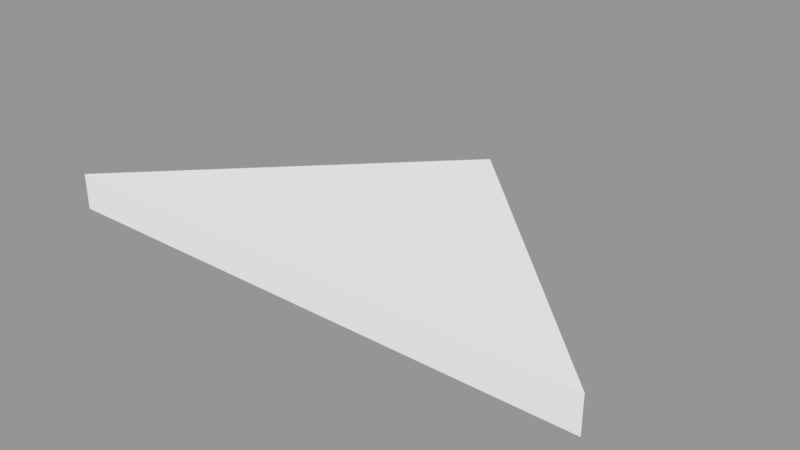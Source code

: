 # Source: RingIndicator.blend  (saved by Blender 2.79.0; exported with 4.5.12 LTS)
import bpy
from mathutils import Matrix  # noqa: F401  (used for matrix-valued properties, if any)

bpy.ops.wm.read_factory_settings(use_empty=True)
scene = bpy.context.scene
scene.name = 'Scene'

# ---- collections
col_collection_1 = bpy.data.collections.new('Collection 1'); scene.collection.children.link(col_collection_1)

# ---- materials (node trees are filled in below, after node groups)
mat_material = bpy.data.materials.new('Material')
mat_material.alpha_threshold = 0.0
mat_material.use_transparent_shadow = False
mat_material.roughness = 0.5
mat_material.line_color = (0.0, 0.0, 0.0, 1.0)

# ---- material node trees

# ---- meshes
me_cube = bpy.data.meshes.new('Cube')
me_cube.from_pydata([(7.5, -2.5, -0.5), (-7.5, -2.5, -0.5), (7.5, -2.5, 0.5), (-7.5, -2.5, 0.5), (-2.21e-06, 5.0, -0.5), (-1.763e-06, 5.0, 0.5)], [], [(5, 4, 1, 3), (2, 0, 4, 5), (2, 3, 1, 0), (5, 3, 2), (4, 0, 1)])
me_cube.materials.append(mat_material)
me_cube.use_remesh_preserve_volume = False
me_cube.use_remesh_preserve_attributes = False
me_cube.use_mirror_vertex_groups = False
me_cube.update()

# ---- objects
ob_cube = bpy.data.objects.new('Cube', me_cube)

# ---- transforms, parenting, visibility, modifiers, constraints
ob_cube.location = (1.987e-06, 2.5, 0.0)
ob_cube.lock_rotations_4d = False
ob_cube.empty_display_type = 'ARROWS'
ob_cube.lineart.crease_threshold = 0.0

# ---- collection membership
col_collection_1.objects.link(ob_cube)

# ---- scene / render settings (as saved in the file)
scene.frame_start = 1; scene.frame_end = 250; scene.frame_set(1)
scene.render.engine = 'BLENDER_EEVEE_NEXT'
scene.render.resolution_percentage = 50
scene.render.dither_intensity = 0.0
scene.cycles.use_denoising = False
scene.cycles.samples = 128
scene.cycles.sampling_pattern = 'TABULATED_SOBOL'
scene.cycles.use_adaptive_sampling = False
scene.cycles.use_light_tree = False
scene.cycles.blur_glossy = 0.0
scene.cycles.sample_clamp_indirect = 0.0
scene.view_settings.view_transform = 'Standard'
bpy.context.view_layer.update()

# ---- added for rendering (the .blend has no active camera and no usable light): camera, sun + grey world if the file has none
cam_auto = bpy.data.cameras.new('AutoCamera')
cam_auto.lens = 50.0
cam_auto.sensor_width = 36.0
cam_auto.clip_end = 1000.0
ob_auto_camera = bpy.data.objects.new('AutoCamera', cam_auto)
scene.collection.objects.link(ob_auto_camera)
ob_auto_camera.location = (15.5441, -14.9029, 12.4352)
ob_auto_camera.rotation_euler = (1.09748, -7.21219e-08, 0.694738)
scene.camera = ob_auto_camera
light_auto_sun = bpy.data.lights.new('AutoSun', 'SUN')
light_auto_sun.energy = 3.0
light_auto_sun.angle = 0.0523599
ob_auto_sun = bpy.data.objects.new('AutoSun', light_auto_sun)
scene.collection.objects.link(ob_auto_sun)
ob_auto_sun.rotation_euler = (0.872665, 0.174533, 0.523599)
if scene.world is None:
    world_auto = bpy.data.worlds.new('AutoWorld')
    world_auto.color = (0.3, 0.3, 0.3)
    scene.world = world_auto
bpy.context.view_layer.update()
